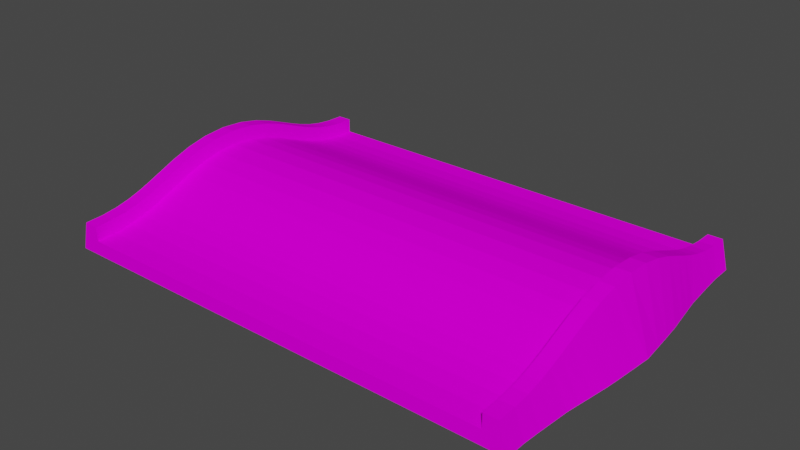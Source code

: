 # Source: prosta_width.blend  (saved by Blender 3.6.13; exported with 4.5.12 LTS)
import bpy
from mathutils import Matrix  # noqa: F401  (used for matrix-valued properties, if any)

bpy.ops.wm.read_factory_settings(use_empty=True)
scene = bpy.context.scene
scene.name = 'Scene'

# ---- collections
col_collection = bpy.data.collections.new('Collection'); scene.collection.children.link(col_collection)

# ---- images (referenced by path relative to the original .blend; pixels are not part of the script)
import os
ASSET_DIR = os.environ.get("B2B_ASSET_DIR", "")  # directory of the original .blend (textures are referenced by path, not embedded)
HERE = os.path.dirname(os.path.abspath(__file__))  # packed textures are extracted next to this script under _unpacked/

def load_image(name, relpath, width, height, colorspace="sRGB"):
    """Load a texture the original file referenced (path relative to the .blend, or extracted next to this script)."""
    p = next((c for c in (os.path.join(HERE, relpath), os.path.join(ASSET_DIR, relpath)) if relpath and os.path.exists(c)), "")
    if p:
        img = bpy.data.images.load(p, check_existing=True)
        img.name = name
    else:  # same state as the original file: an image datablock whose file is absent (Cycles renders it pink)
        img = bpy.data.images.new(name, width, height)
        img.source = "FILE"
        img.filepath = "//" + (relpath or name)
    img.colorspace_settings.name = colorspace
    return img
img_trackset00_trk_startline_jpg = load_image('trackset00_trk_startline.jpg', 'trackset00_trk_startline.jpg', 1024, 1024, 'sRGB')
img_trackset00_trk_sidewall_grass_jpg = load_image('trackset00_trk_sidewall_grass.jpg', 'trackset00_trk_sidewall_grass.jpg', 1024, 1024, 'sRGB')
img_trackset00_trk_c1_inout_jpg = load_image('trackset00_trk_c1_inout.jpg', 'trackset00_trk_c1_inout.jpg', 1024, 1024, 'sRGB')

# ---- materials (node trees are filled in below, after node groups)
mat_trackset00_trk_startline = bpy.data.materials.new('trackset00_trk_startline')
mat_trackset00_trk_startline.alpha_threshold = 0.0
mat_trackset00_trk_startline.use_transparent_shadow = False
mat_trackset00_trk_startline.diffuse_color = (1.0, 1.0, 1.0, 1.0)
mat_trackset00_trk_startline.roughness = 0.5
mat_trackset00_trk_sidewall_grass = bpy.data.materials.new('trackset00_trk_sidewall_grass')
mat_trackset00_trk_sidewall_grass.alpha_threshold = 0.0
mat_trackset00_trk_sidewall_grass.use_transparent_shadow = False
mat_trackset00_trk_sidewall_grass.diffuse_color = (1.0, 1.0, 1.0, 1.0)
mat_trackset00_trk_sidewall_grass.roughness = 0.5
mat_trackset00_trk_c1_inout = bpy.data.materials.new('trackset00_trk_c1_inout')
mat_trackset00_trk_c1_inout.alpha_threshold = 0.0
mat_trackset00_trk_c1_inout.use_transparent_shadow = False
mat_trackset00_trk_c1_inout.diffuse_color = (1.0, 1.0, 1.0, 1.0)
mat_trackset00_trk_c1_inout.roughness = 0.5

# ---- material node trees
mat_trackset00_trk_startline.use_nodes = True; mat_trackset00_trk_startline.node_tree.nodes.clear()
_N = mat_trackset00_trk_startline.node_tree.nodes; _L = mat_trackset00_trk_startline.node_tree.links
n0 = _N.new('ShaderNodeBsdfDiffuse'); n0.name = 'Diffuse BSDF'; n0.location = (0, 0)
n1 = _N.new('ShaderNodeTexImage'); n1.name = 'Image Texture'; n1.location = (0, 0)
n1.image = img_trackset00_trk_startline_jpg
n2 = _N.new('ShaderNodeOutputMaterial'); n2.name = 'Material Output'; n2.location = (0, 0)
_L.new(n0.outputs[0], n2.inputs[0])
_L.new(n1.outputs[0], n0.inputs[0])
n2.is_active_output = True
mat_trackset00_trk_sidewall_grass.use_nodes = True; mat_trackset00_trk_sidewall_grass.node_tree.nodes.clear()
_N = mat_trackset00_trk_sidewall_grass.node_tree.nodes; _L = mat_trackset00_trk_sidewall_grass.node_tree.links
n0 = _N.new('ShaderNodeBsdfDiffuse'); n0.name = 'Diffuse BSDF'; n0.location = (0, 0)
n1 = _N.new('ShaderNodeTexImage'); n1.name = 'Image Texture'; n1.location = (0, 0)
n1.image = img_trackset00_trk_sidewall_grass_jpg
n2 = _N.new('ShaderNodeOutputMaterial'); n2.name = 'Material Output'; n2.location = (0, 0)
_L.new(n0.outputs[0], n2.inputs[0])
_L.new(n1.outputs[0], n0.inputs[0])
n2.is_active_output = True
mat_trackset00_trk_c1_inout.use_nodes = True; mat_trackset00_trk_c1_inout.node_tree.nodes.clear()
_N = mat_trackset00_trk_c1_inout.node_tree.nodes; _L = mat_trackset00_trk_c1_inout.node_tree.links
n0 = _N.new('ShaderNodeBsdfDiffuse'); n0.name = 'Diffuse BSDF'; n0.location = (0, 0)
n1 = _N.new('ShaderNodeTexImage'); n1.name = 'Image Texture'; n1.location = (0, 0)
n1.image = img_trackset00_trk_c1_inout_jpg
n2 = _N.new('ShaderNodeOutputMaterial'); n2.name = 'Material Output'; n2.location = (0, 0)
_L.new(n0.outputs[0], n2.inputs[0])
_L.new(n1.outputs[0], n0.inputs[0])
n2.is_active_output = True

# ---- world
world_world = bpy.data.worlds.new('World'); scene.world = world_world
world_world.use_nodes = True; world_world.node_tree.nodes.clear()
_N = world_world.node_tree.nodes; _L = world_world.node_tree.links
n0 = _N.new('ShaderNodeOutputWorld'); n0.name = 'World Output'; n0.location = (300, 300)
n1 = _N.new('ShaderNodeBackground'); n1.name = 'Background'; n1.location = (10, 300)
n1.inputs[0].default_value = (0.05088, 0.05088, 0.05088, 1.0)
_L.new(n1.outputs[0], n0.inputs[0])
n0.is_active_output = True
world_world.color = (0.05088, 0.05088, 0.05088)
world_world.use_sun_shadow = False
world_world.sun_shadow_jitter_overblur = 0.0

# ---- meshes
me_track17_pmd0_mesh_002 = bpy.data.meshes.new('TRACK17.PMD0.mesh.002')
me_track17_pmd0_mesh_002.from_pydata([(16.0, 11.88, 2.0), (15.0, 11.88, 1.0), (15.0, 11.88, 2.0), (-16.5, 11.88, 0.0), (-15.0, 11.88, 2.0), (16.0, -11.88, 2.0), (16.5, -11.88, 0.0), (15.0, -11.88, 1.0), (15.0, -11.88, 2.0), (-16.5, -11.88, 0.0), (-16.0, -11.88, 2.0), (-15.0, -11.88, 2.0), (-15.0, -11.88, 1.0), (-16.0, 1.659, 4.68), (-16.0, -4.451e-07, 4.805), (-17.56, 6.676e-06, 0.0), (-17.44, 1.374, 0.0), (-17.03, -5.0, 0.0), (-17.21, -3.768, 0.0), (-16.0, -4.47, 3.921), (-16.0, -5.765, 3.402), (-17.33, -2.595, 0.0), (-16.0, -3.127, 4.367), (-17.44, -1.374, 0.0), (-16.0, -1.659, 4.68), (-16.58, -9.123, 0.0), (-16.67, -7.971, 0.0), (-16.0, -8.503, 2.404), (-16.0, -9.498, 2.184), (-16.75, -6.923, 0.0), (-16.0, -7.58, 2.689), (-16.89, -5.944, 0.0), (-16.0, -6.68, 3.028), (-15.0, -5.765, 3.402), (-15.0, -4.47, 3.921), (-15.0, -4.118, 2.985), (-15.0, -5.383, 2.479), (-15.0, -3.127, 4.367), (-15.0, -2.859, 3.403), (-15.0, -1.659, 4.68), (-15.0, -1.516, 3.69), (-15.0, -1.192e-07, 4.805), (-15.0, -1.192e-07, 3.805), (-15.0, -10.61, 2.044), (-15.0, -10.51, 1.049), (-15.0, -9.498, 2.184), (-15.0, -9.309, 1.202), (-15.0, -8.503, 2.404), (-15.0, -8.235, 1.441), (-15.0, -7.58, 2.689), (-15.0, -7.25, 1.745), (-15.0, -6.68, 3.028), (-15.0, -6.312, 2.098), (-16.0, -10.61, 2.044), (-16.5, -10.41, 0.0), (16.0, -5.765, 3.402), (16.0, -4.47, 3.921), (17.21, -3.768, 0.0), (17.03, -5.0, 0.0), (16.0, -3.127, 4.367), (17.33, -2.595, 0.0), (16.0, -1.659, 4.68), (17.44, -1.374, 0.0), (16.0, 5.213e-06, 4.805), (17.56, 4.768e-06, 0.0), (16.0, -9.498, 2.184), (16.0, -8.503, 2.404), (16.67, -7.971, 0.0), (16.58, -9.123, 0.0), (16.0, -7.58, 2.689), (16.75, -6.923, 0.0), (16.0, -6.68, 3.028), (16.89, -5.944, 0.0), (15.0, -5.383, 2.479), (15.0, -4.118, 2.985), (15.0, -4.47, 3.921), (15.0, -5.765, 3.402), (15.0, -2.859, 3.403), (15.0, -3.127, 4.367), (15.0, -1.516, 3.69), (15.0, -1.659, 4.68), (15.0, 1.156e-05, 3.805), (15.0, 1.156e-05, 4.805), (15.0, -10.51, 1.049), (15.0, -10.61, 2.044), (15.0, -9.309, 1.202), (15.0, -9.498, 2.184), (15.0, -8.235, 1.441), (15.0, -8.503, 2.404), (15.0, -7.25, 1.745), (15.0, -7.58, 2.689), (15.0, -6.312, 2.098), (15.0, -6.68, 3.028), (16.0, -10.61, 2.044), (16.5, -10.41, 0.0), (-16.0, 11.88, 2.0), (-16.0, 10.61, 2.044), (-16.5, 10.41, 0.0), (-16.0, 9.498, 2.184), (-16.58, 9.123, 0.0), (-16.0, 8.503, 2.404), (-16.67, 7.971, 0.0), (-16.0, 7.577, 2.69), (-16.75, 6.923, 0.0), (-15.0, 5.383, 2.479), (-15.0, 4.118, 2.985), (-15.0, 4.47, 3.921), (-15.0, 5.765, 3.402), (-15.0, 2.859, 3.403), (-15.0, 3.128, 4.366), (-15.0, 1.516, 3.69), (-15.0, 1.659, 4.68), (-16.0, 4.47, 3.921), (-16.0, 5.765, 3.402), (-16.0, 3.128, 4.366), (-15.0, 11.88, 1.0), (-15.0, 10.51, 1.049), (-15.0, 10.61, 2.044), (-15.0, 9.309, 1.202), (-15.0, 9.498, 2.184), (-15.0, 8.235, 1.441), (-15.0, 8.503, 2.404), (-15.0, 7.25, 1.745), (-15.0, 7.577, 2.69), (-15.0, 6.312, 2.098), (-15.0, 6.68, 3.028), (-16.0, 6.68, 3.028), (-16.89, 5.944, 0.0), (-17.03, 5.0, 0.0), (17.03, 5.0, 0.0), (17.21, 3.768, 0.0), (16.0, 4.47, 3.921), (16.0, 5.765, 3.402), (17.33, 2.595, 0.0), (16.0, 3.128, 4.366), (17.44, 1.374, 0.0), (16.0, 1.659, 4.68), (16.5, 11.88, 0.0), (16.5, 10.41, 0.0), (16.0, 10.61, 2.044), (15.0, 1.659, 4.68), (15.0, 10.61, 2.044), (15.0, 10.51, 1.049), (15.0, 9.498, 2.184), (15.0, 9.309, 1.202), (15.0, 8.503, 2.404), (15.0, 8.235, 1.441), (15.0, 7.577, 2.69), (15.0, 7.25, 1.745), (15.0, 6.68, 3.028), (15.0, 6.312, 2.098), (15.0, 5.765, 3.402), (15.0, 5.383, 2.479), (16.0, 9.498, 2.184), (16.0, 8.503, 2.404), (16.0, 7.577, 2.69), (16.0, 6.68, 3.028), (16.75, 6.923, 0.0), (16.89, 5.944, 0.0), (-17.21, 3.768, 0.0), (-17.33, 2.595, 0.0), (15.0, 4.47, 3.921), (15.0, 3.128, 4.366), (15.0, 2.859, 3.403), (15.0, 4.118, 2.985), (15.0, 1.516, 3.69), (16.58, 9.123, 0.0), (16.67, 7.971, 0.0)], [], [(115, 3, 95, 4), (137, 1, 2, 0), (137, 3, 115, 1), (12, 11, 10, 9), (6, 5, 8, 7), (6, 7, 12, 9), (13, 16, 15, 14), (17, 20, 19, 18), (18, 19, 22, 21), (21, 22, 24, 23), (23, 24, 14, 15), (25, 28, 27, 26), (26, 27, 30, 29), (29, 30, 32, 31), (31, 32, 20, 17), (33, 36, 35, 34), (34, 35, 38, 37), (37, 38, 40, 39), (39, 40, 42, 41), (20, 33, 34, 19), (19, 34, 37, 22), (22, 37, 39, 24), (24, 39, 41, 14), (11, 12, 44, 43), (43, 44, 46, 45), (45, 46, 48, 47), (47, 48, 50, 49), (49, 50, 52, 51), (51, 52, 36, 33), (10, 11, 43, 53), (53, 43, 45, 28), (28, 45, 47, 27), (27, 47, 49, 30), (30, 49, 51, 32), (32, 51, 33, 20), (9, 10, 53, 54), (54, 53, 28, 25), (55, 58, 57, 56), (56, 57, 60, 59), (59, 60, 62, 61), (61, 62, 64, 63), (65, 68, 67, 66), (66, 67, 70, 69), (69, 70, 72, 71), (71, 72, 58, 55), (73, 76, 75, 74), (74, 75, 78, 77), (77, 78, 80, 79), (79, 80, 82, 81), (75, 56, 59, 78), (76, 55, 56, 75), (78, 59, 61, 80), (80, 61, 63, 82), (7, 8, 84, 83), (83, 84, 86, 85), (85, 86, 88, 87), (87, 88, 90, 89), (91, 92, 76, 73), (8, 5, 93, 84), (84, 93, 65, 86), (86, 65, 66, 88), (88, 66, 69, 90), (90, 69, 71, 92), (89, 90, 92, 91), (92, 71, 55, 76), (5, 6, 94, 93), (93, 94, 68, 65), (95, 3, 97, 96), (96, 97, 99, 98), (98, 99, 101, 100), (100, 101, 103, 102), (104, 107, 106, 105), (105, 106, 109, 108), (108, 109, 111, 110), (110, 111, 41, 42), (107, 113, 112, 106), (106, 112, 114, 109), (109, 114, 13, 111), (111, 13, 14, 41), (115, 4, 117, 116), (116, 117, 119, 118), (118, 119, 121, 120), (120, 121, 123, 122), (122, 123, 125, 124), (124, 125, 107, 104), (4, 95, 96, 117), (117, 96, 98, 119), (119, 98, 100, 121), (121, 100, 102, 123), (123, 102, 126, 125), (125, 126, 113, 107), (102, 103, 127, 126), (126, 127, 128, 113), (129, 132, 131, 130), (130, 131, 134, 133), (133, 134, 136, 135), (135, 136, 63, 64), (137, 0, 139, 138), (136, 140, 82, 63), (2, 1, 142, 141), (141, 142, 144, 143), (143, 144, 146, 145), (145, 146, 148, 147), (147, 148, 150, 149), (149, 150, 152, 151), (0, 2, 141, 139), (139, 141, 143, 153), (153, 143, 145, 154), (154, 145, 147, 155), (155, 147, 149, 156), (157, 155, 156, 158), (156, 149, 151, 132), (158, 156, 132, 129), (113, 128, 159, 112), (112, 159, 160, 114), (114, 160, 16, 13), (161, 164, 163, 162), (162, 163, 165, 140), (140, 165, 81, 82), (132, 151, 161, 131), (138, 139, 153, 166), (166, 153, 154, 167), (167, 154, 155, 157), (151, 152, 164, 161), (131, 161, 162, 134), (134, 162, 140, 136), (12, 7, 83, 44), (44, 83, 85, 46), (46, 85, 87, 48), (48, 87, 89, 50), (52, 91, 73, 36), (40, 79, 81, 42), (36, 73, 74, 35), (35, 74, 77, 38), (38, 77, 79, 40), (50, 89, 91, 52), (144, 118, 120, 146), (146, 120, 122, 148), (148, 122, 124, 150), (150, 124, 104, 152), (163, 108, 110, 165), (165, 110, 42, 81), (152, 104, 105, 164), (164, 105, 108, 163), (1, 115, 116, 142), (142, 116, 118, 144), (9, 54, 25, 26, 29, 31, 17, 18, 21, 23, 15, 16, 160, 159, 128, 127, 103, 101, 99, 97, 3, 137, 138, 166, 167, 157, 158, 129, 130, 133, 135, 64, 62, 60, 57, 58, 72, 70, 67, 68, 94, 6)])
me_track17_pmd0_mesh_002.polygons.foreach_set('material_index', [0, 0, 0, 0, 0, 0, 1, 1, 1, 1, 1, 1, 1, 1, 1, 1, 1, 1, 1, 1, 1, 1, 1, 1, 1, 1, 1, 1, 1, 1, 1, 1, 1, 1, 1, 1, 1, 1, 1, 1, 1, 1, 1, 1, 1, 1, 1, 1, 1, 1, 1, 1, 1, 1, 1, 1, 1, 1, 1, 1, 1, 1, 1, 1, 1, 1, 1, 1, 1, 1, 1, 1, 1, 1, 1, 1, 1, 1, 1, 1, 1, 1, 1, 1, 1, 1, 1, 1, 1, 1, 1, 1, 1, 1, 1, 1, 1, 1, 1, 1, 1, 1, 1, 1, 1, 1, 1, 1, 1, 1, 1, 1, 1, 1, 1, 1, 1, 1, 1, 1, 1, 1, 1, 1, 1, 1, 2, 2, 2, 2, 2, 2, 2, 2, 2, 2, 2, 2, 2, 2, 2, 2, 2, 2, 2, 2, 0])
_uv = me_track17_pmd0_mesh_002.uv_layers.new(name='UVMap')
_uv.uv.foreach_set('vector', [0.4516, 0.3227, 0.4943, 0.2704, 0.4858, 0.3731, 0.4602, 0.3726, 0.4943, 0.2704, 0.4516, 0.3227, 0.4602, 0.3726, 0.4858, 0.3731, 0.4697, 0.2715, 0.02285, 0.2716, 0.04274, 0.3351, 0.4507, 0.3349, 0.4516, 0.3227, 0.4602, 0.3726, 0.4858, 0.3731, 0.4943, 0.2704, 0.4943, 0.2704, 0.4858, 0.3731, 0.4602, 0.3726, 0.4516, 0.3227, 0.4697, 0.2715, 0.4507, 0.3349, 0.04274, 0.3351, 0.02285, 0.2716, 0.5, 0.05, 0.75, 0.05, 0.75, 0.0, 0.5, 0.0, 0.75, 0.3, 0.5, 0.3, 0.5, 0.35, 0.75, 0.35, 0.75, 0.35, 0.5, 0.35, 0.5, 0.4, 0.75, 0.4, 0.75, 0.4, 0.5, 0.4, 0.5, 0.45, 0.75, 0.45, 0.75, 0.45, 0.5, 0.45, 0.5, 0.5, 0.75, 0.5, 0.75, 0.1, 0.5, 0.1, 0.5, 0.15, 0.75, 0.15, 0.75, 0.15, 0.5, 0.15, 0.5, 0.2, 0.75, 0.2, 0.75, 0.2, 0.5, 0.2, 0.5, 0.25, 0.75, 0.25, 0.75, 0.25, 0.5, 0.25, 0.5, 0.3, 0.75, 0.3, 0.5, 0.35, 0.75, 0.35, 0.75, 0.4, 0.5, 0.4, 0.5, 0.35, 0.75, 0.35, 0.75, 0.4, 0.5, 0.4, 0.5, 0.4, 0.75, 0.4, 0.75, 0.45, 0.5, 0.45, 0.5, 0.45, 0.75, 0.45, 0.75, 0.5, 0.5, 0.5, 0.5, 0.3, 0.25, 0.3, 0.25, 0.35, 0.5, 0.35, 0.5, 0.35, 0.25, 0.35, 0.25, 0.4, 0.5, 0.4, 0.5, 0.4, 0.25, 0.4, 0.25, 0.45, 0.5, 0.45, 0.5, 0.45, 0.25, 0.45, 0.25, 0.5, 0.5, 0.5, 0.5, 0.0, 0.75, 0.0, 0.75, 0.05, 0.5, 0.05, 0.5, 0.05, 0.75, 0.05, 0.75, 0.1, 0.5, 0.1, 0.5, 0.1, 0.75, 0.1, 0.75, 0.15, 0.5, 0.15, 0.5, 0.15, 0.75, 0.15, 0.75, 0.2, 0.5, 0.2, 0.5, 0.2, 0.75, 0.2, 0.75, 0.25, 0.5, 0.25, 0.5, 0.25, 0.75, 0.25, 0.75, 0.3, 0.5, 0.3, 0.5, 0.0, 0.25, 0.0, 0.25, 0.05, 0.5, 0.05, 0.5, 0.05, 0.25, 0.05, 0.25, 0.1, 0.5, 0.1, 0.5, 0.1, 0.25, 0.1, 0.25, 0.15, 0.5, 0.15, 0.5, 0.15, 0.25, 0.15, 0.25, 0.2, 0.5, 0.2, 0.5, 0.2, 0.25, 0.2, 0.25, 0.25, 0.5, 0.25, 0.5, 0.25, 0.25, 0.25, 0.25, 0.3, 0.5, 0.3, 0.75, 0.0, 0.5, 0.0, 0.5, 0.05, 0.75, 0.05, 0.75, 0.05, 0.5, 0.05, 0.5, 0.1, 0.75, 0.1, 0.5, 0.3, 0.75, 0.3, 0.75, 0.35, 0.5, 0.35, 0.5, 0.35, 0.75, 0.35, 0.75, 0.4, 0.5, 0.4, 0.5, 0.4, 0.75, 0.4, 0.75, 0.45, 0.5, 0.45, 0.5, 0.45, 0.75, 0.45, 0.75, 0.5, 0.5, 0.5, 0.5, 0.1, 0.75, 0.1, 0.75, 0.15, 0.5, 0.15, 0.5, 0.15, 0.75, 0.15, 0.75, 0.2, 0.5, 0.2, 0.5, 0.2, 0.75, 0.2, 0.75, 0.25, 0.5, 0.25, 0.5, 0.25, 0.75, 0.25, 0.75, 0.3, 0.5, 0.3, 0.75, 0.35, 0.5, 0.35, 0.5, 0.4, 0.75, 0.4, 0.75, 0.35, 0.5, 0.35, 0.5, 0.4, 0.75, 0.4, 0.75, 0.4, 0.5, 0.4, 0.5, 0.45, 0.75, 0.45, 0.75, 0.45, 0.5, 0.45, 0.5, 0.5, 0.75, 0.5, 0.25, 0.35, 0.5, 0.35, 0.5, 0.4, 0.25, 0.4, 0.25, 0.3, 0.5, 0.3, 0.5, 0.35, 0.25, 0.35, 0.25, 0.4, 0.5, 0.4, 0.5, 0.45, 0.25, 0.45, 0.25, 0.45, 0.5, 0.45, 0.5, 0.5, 0.25, 0.5, 0.75, 0.0, 0.5, 0.0, 0.5, 0.05, 0.75, 0.05, 0.75, 0.05, 0.5, 0.05, 0.5, 0.1, 0.75, 0.1, 0.75, 0.1, 0.5, 0.1, 0.5, 0.15, 0.75, 0.15, 0.75, 0.15, 0.5, 0.15, 0.5, 0.2, 0.75, 0.2, 0.75, 0.25, 0.5, 0.25, 0.5, 0.3, 0.75, 0.3, 0.25, 0.0, 0.5, 0.0, 0.5, 0.05, 0.25, 0.05, 0.25, 0.05, 0.5, 0.05, 0.5, 0.1, 0.25, 0.1, 0.25, 0.1, 0.5, 0.1, 0.5, 0.15, 0.25, 0.15, 0.25, 0.15, 0.5, 0.15, 0.5, 0.2, 0.25, 0.2, 0.25, 0.2, 0.5, 0.2, 0.5, 0.25, 0.25, 0.25, 0.75, 0.2, 0.5, 0.2, 0.5, 0.25, 0.75, 0.25, 0.25, 0.25, 0.5, 0.25, 0.5, 0.3, 0.25, 0.3, 0.5, 0.0, 0.75, 0.0, 0.75, 0.05, 0.5, 0.05, 0.5, 0.05, 0.75, 0.05, 0.75, 0.1, 0.5, 0.1, 0.5, 0.5, 0.75, 0.5, 0.75, 0.45, 0.5, 0.45, 0.5, 0.45, 0.75, 0.45, 0.75, 0.4, 0.5, 0.4, 0.5, 0.4, 0.75, 0.4, 0.75, 0.35, 0.5, 0.35, 0.5, 0.35, 0.75, 0.35, 0.75, 0.3, 0.5, 0.3, 0.75, 0.2, 0.5, 0.2, 0.5, 0.15, 0.75, 0.15, 0.75, 0.15, 0.5, 0.15, 0.5, 0.1, 0.75, 0.1, 0.75, 0.1, 0.5, 0.1, 0.5, 0.05, 0.75, 0.05, 0.75, 0.05, 0.5, 0.05, 0.5, 0.0, 0.75, 0.0, 0.25, 0.2, 0.5, 0.2, 0.5, 0.15, 0.25, 0.15, 0.25, 0.15, 0.5, 0.15, 0.5, 0.1, 0.25, 0.1, 0.25, 0.1, 0.5, 0.1, 0.5, 0.05, 0.25, 0.05, 0.25, 0.05, 0.5, 0.05, 0.5, 0.0, 0.25, 0.0, 0.75, 0.5, 0.5, 0.5, 0.5, 0.45, 0.75, 0.45, 0.75, 0.45, 0.5, 0.45, 0.5, 0.4, 0.75, 0.4, 0.75, 0.4, 0.5, 0.4, 0.5, 0.35, 0.75, 0.35, 0.75, 0.4, 0.5, 0.4, 0.5, 0.35, 0.75, 0.35, 0.75, 0.3, 0.5, 0.3, 0.5, 0.25, 0.75, 0.25, 0.75, 0.25, 0.5, 0.25, 0.5, 0.2, 0.75, 0.2, 0.25, 0.5, 0.5, 0.5, 0.5, 0.45, 0.25, 0.45, 0.25, 0.45, 0.5, 0.45, 0.5, 0.4, 0.25, 0.4, 0.25, 0.4, 0.5, 0.4, 0.5, 0.35, 0.25, 0.35, 0.25, 0.35, 0.5, 0.35, 0.5, 0.3, 0.25, 0.3, 0.25, 0.3, 0.5, 0.3, 0.5, 0.25, 0.25, 0.25, 0.25, 0.25, 0.5, 0.25, 0.5, 0.2, 0.25, 0.2, 0.5, 0.3, 0.75, 0.3, 0.75, 0.25, 0.5, 0.25, 0.5, 0.25, 0.75, 0.25, 0.75, 0.2, 0.5, 0.2, 0.75, 0.2, 0.5, 0.2, 0.5, 0.15, 0.75, 0.15, 0.75, 0.15, 0.5, 0.15, 0.5, 0.1, 0.75, 0.1, 0.75, 0.1, 0.5, 0.1, 0.5, 0.05, 0.75, 0.05, 0.75, 0.05, 0.5, 0.05, 0.5, 0.0, 0.75, 0.0, 0.75, 0.5, 0.5, 0.5, 0.5, 0.45, 0.75, 0.45, 0.5, 0.05, 0.25, 0.05, 0.25, 0.0, 0.5, 0.0, 0.5, 0.5, 0.75, 0.5, 0.75, 0.45, 0.5, 0.45, 0.5, 0.45, 0.75, 0.45, 0.75, 0.4, 0.5, 0.4, 0.5, 0.4, 0.75, 0.4, 0.75, 0.35, 0.5, 0.35, 0.5, 0.4, 0.75, 0.4, 0.75, 0.35, 0.5, 0.35, 0.5, 0.3, 0.75, 0.3, 0.75, 0.25, 0.5, 0.25, 0.5, 0.25, 0.75, 0.25, 0.75, 0.2, 0.5, 0.2, 0.5, 0.5, 0.25, 0.5, 0.25, 0.45, 0.5, 0.45, 0.5, 0.45, 0.25, 0.45, 0.25, 0.4, 0.5, 0.4, 0.5, 0.4, 0.25, 0.4, 0.25, 0.35, 0.5, 0.35, 0.5, 0.35, 0.25, 0.35, 0.25, 0.3, 0.5, 0.3, 0.5, 0.3, 0.25, 0.3, 0.25, 0.25, 0.5, 0.25, 0.75, 0.3, 0.5, 0.3, 0.5, 0.25, 0.75, 0.25, 0.5, 0.25, 0.25, 0.25, 0.25, 0.2, 0.5, 0.2, 0.75, 0.25, 0.5, 0.25, 0.5, 0.2, 0.75, 0.2, 0.5, 0.2, 0.75, 0.2, 0.75, 0.15, 0.5, 0.15, 0.5, 0.15, 0.75, 0.15, 0.75, 0.1, 0.5, 0.1, 0.5, 0.1, 0.75, 0.1, 0.75, 0.05, 0.5, 0.05, 0.5, 0.15, 0.75, 0.15, 0.75, 0.1, 0.5, 0.1, 0.5, 0.1, 0.75, 0.1, 0.75, 0.05, 0.5, 0.05, 0.5, 0.05, 0.75, 0.05, 0.75, 0.0, 0.5, 0.0, 0.5, 0.2, 0.25, 0.2, 0.25, 0.15, 0.5, 0.15, 0.75, 0.45, 0.5, 0.45, 0.5, 0.4, 0.75, 0.4, 0.75, 0.4, 0.5, 0.4, 0.5, 0.35, 0.75, 0.35, 0.75, 0.35, 0.5, 0.35, 0.5, 0.3, 0.75, 0.3, 0.5, 0.2, 0.75, 0.2, 0.75, 0.15, 0.5, 0.15, 0.5, 0.15, 0.25, 0.15, 0.25, 0.1, 0.5, 0.1, 0.5, 0.1, 0.25, 0.1, 0.25, 0.05, 0.5, 0.05, 0.0, 0.0, 1.0, 0.0, 1.0, 0.05, 0.0, 0.05, 0.0, 0.05, 1.0, 0.05, 1.0, 0.1, 0.0, 0.1, 0.0, 0.1, 1.0, 0.1, 1.0, 0.15, 0.0, 0.15, 0.0, 0.15, 1.0, 0.15, 1.0, 0.2, 0.0, 0.2, 0.0, 0.25, 1.0, 0.25, 1.0, 0.3, 0.0, 0.3, 0.0, 0.45, 1.0, 0.45, 1.0, 0.5, 0.0, 0.5, 0.0, 0.3, 1.0, 0.3, 1.0, 0.35, 0.0, 0.35, 0.0, 0.35, 1.0, 0.35, 1.0, 0.4, 0.0, 0.4, 0.0, 0.4, 1.0, 0.4, 1.0, 0.45, 0.0, 0.45, 0.0, 0.2, 1.0, 0.2, 1.0, 0.25, 0.0, 0.25, 1.0, 0.9, 0.0, 0.9, 0.0, 0.85, 1.0, 0.85, 1.0, 0.85, 0.0, 0.85, 0.0, 0.8, 1.0, 0.8, 1.0, 0.8, 0.0, 0.8, 0.0, 0.75, 1.0, 0.75, 1.0, 0.75, 0.0, 0.75, 0.0, 0.7, 1.0, 0.7, 1.0, 0.6, 0.0, 0.6, 0.0, 0.55, 1.0, 0.55, 1.0, 0.55, 0.0, 0.55, 0.0, 0.5, 1.0, 0.5, 1.0, 0.7, 0.0, 0.7, 0.0, 0.65, 1.0, 0.65, 1.0, 0.65, 0.0, 0.65, 0.0, 0.6, 1.0, 0.6, 1.0, 1.0, 0.0, 1.0, 0.0, 0.95, 1.0, 0.95, 1.0, 0.95, 0.0, 0.95, 0.0, 0.9, 1.0, 0.9, 0.06144, 0.3693, 0.06144, 0.3675, 0.06046, 0.3659, 0.05947, 0.3644, 0.0585, 0.3631, 0.05696, 0.3619, 0.05525, 0.3607, 0.05325, 0.3592, 0.05184, 0.3577, 0.05057, 0.3562, 0.04914, 0.3545, 0.05057, 0.3528, 0.05184, 0.3513, 0.05325, 0.3498, 0.05525, 0.3483, 0.05696, 0.3471, 0.0585, 0.3459, 0.05947, 0.3446, 0.06046, 0.3431, 0.06144, 0.3415, 0.06144, 0.3397, 0.4444, 0.3397, 0.4444, 0.3415, 0.4454, 0.3431, 0.4464, 0.3446, 0.4474, 0.3459, 0.4489, 0.3471, 0.4506, 0.3483, 0.4526, 0.3498, 0.454, 0.3513, 0.4553, 0.3528, 0.4567, 0.3545, 0.4553, 0.3562, 0.454, 0.3577, 0.4526, 0.3592, 0.4506, 0.3607, 0.4489, 0.3619, 0.4474, 0.3631, 0.4464, 0.3644, 0.4454, 0.3659, 0.4444, 0.3675, 0.4444, 0.3693])
me_track17_pmd0_mesh_002.materials.append(mat_trackset00_trk_startline)
me_track17_pmd0_mesh_002.materials.append(mat_trackset00_trk_sidewall_grass)
me_track17_pmd0_mesh_002.materials.append(mat_trackset00_trk_c1_inout)
me_track17_pmd0_mesh_002.use_remesh_preserve_volume = False
me_track17_pmd0_mesh_002.use_remesh_preserve_attributes = False
me_track17_pmd0_mesh_002.use_mirror_vertex_groups = False
me_track17_pmd0_mesh_002.update()

# ---- objects
ob_main = bpy.data.objects.new('main', me_track17_pmd0_mesh_002)
ob_z1 = bpy.data.objects.new('z1', None)
ob_z2 = bpy.data.objects.new('z2', None)
ob_empty = bpy.data.objects.new('Empty', None)
ob_empty_001 = bpy.data.objects.new('Empty.001', None)
ob_empty_002 = bpy.data.objects.new('Empty.002', None)
ob_empty_003 = bpy.data.objects.new('Empty.003', None)
ob_empty_004 = bpy.data.objects.new('Empty.004', None)
ob_empty_005 = bpy.data.objects.new('Empty.005', None)

# ---- transforms, parenting, visibility, modifiers, constraints
ob_main.location = (0.0, 0.0, 0.0)
ob_main.lineart.crease_threshold = 0.0
ob_z1.location = (-2.575e-05, -11.88, 0.0)
ob_z2.location = (-1.24e-05, 11.88, 0.0)
ob_empty.parent = ob_z1
ob_empty.matrix_parent_inverse = Matrix(((1.0, -0.0, 0.0, 2.575e-05), (-0.0, 1.0, -0.0, 11.88), (-0.0, 0.0, 1.0, -0.0), (-0.0, 0.0, -0.0, 1.0)))
ob_empty.location = (0.0, 0.0, 0.0)
ob_empty_001.parent = ob_z1
ob_empty_001.matrix_parent_inverse = Matrix(((1.0, -0.0, 0.0, 2.575e-05), (-0.0, 1.0, -0.0, 11.88), (-0.0, 0.0, 1.0, -0.0), (-0.0, 0.0, -0.0, 1.0)))
ob_empty_001.location = (0.0, 0.0, 0.0)
ob_empty_002.parent = ob_empty
ob_empty_002.location = (-15.0, -11.88, 1.0)
ob_empty_003.parent = ob_empty
ob_empty_003.location = (-15.0, 11.88, 1.0)
ob_empty_004.parent = ob_empty_001
ob_empty_004.location = (15.0, -11.88, 1.0)
ob_empty_005.parent = ob_empty_001
ob_empty_005.location = (15.0, 11.88, 1.0)

# ---- collection membership
col_collection.objects.link(ob_main)
col_collection.objects.link(ob_z1)
col_collection.objects.link(ob_z2)
col_collection.objects.link(ob_empty)
col_collection.objects.link(ob_empty_001)
col_collection.objects.link(ob_empty_002)
col_collection.objects.link(ob_empty_003)
col_collection.objects.link(ob_empty_004)
col_collection.objects.link(ob_empty_005)

# ---- scene / render settings (as saved in the file)
scene.frame_start = 1; scene.frame_end = 250; scene.frame_set(1)
scene.render.engine = 'BLENDER_EEVEE_NEXT'
scene.cycles.sampling_pattern = 'TABULATED_SOBOL'
scene.view_settings.view_transform = 'Filmic'
bpy.context.view_layer.update()

# ---- added for rendering (the .blend has no active camera and no usable light): camera, sun
cam_auto = bpy.data.cameras.new('AutoCamera')
cam_auto.lens = 50.0
cam_auto.sensor_width = 36.0
cam_auto.clip_end = 1000.0
ob_auto_camera = bpy.data.objects.new('AutoCamera', cam_auto)
scene.collection.objects.link(ob_auto_camera)
ob_auto_camera.location = (39.4804, -47.3765, 33.9866)
ob_auto_camera.rotation_euler = (1.09748, -7.21219e-08, 0.694738)
scene.camera = ob_auto_camera
light_auto_sun = bpy.data.lights.new('AutoSun', 'SUN')
light_auto_sun.energy = 3.0
light_auto_sun.angle = 0.0523599
ob_auto_sun = bpy.data.objects.new('AutoSun', light_auto_sun)
scene.collection.objects.link(ob_auto_sun)
ob_auto_sun.rotation_euler = (0.872665, 0.174533, 0.523599)
bpy.context.view_layer.update()

